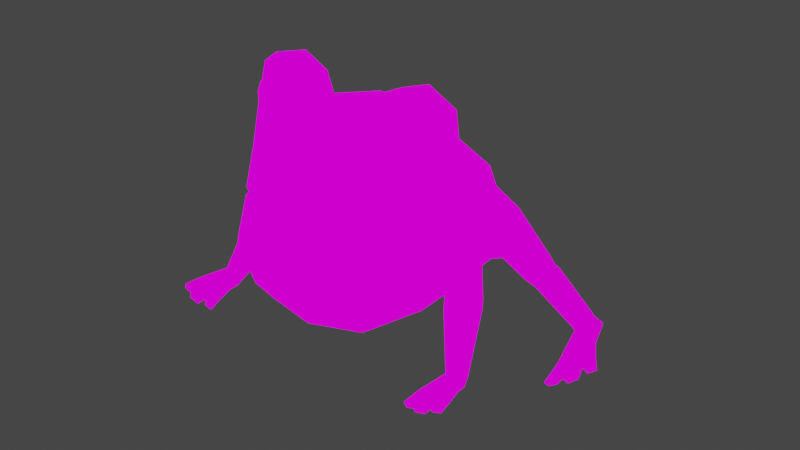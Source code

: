 # Source: FROG_rig.blend  (saved by Blender 2.91.10; exported with 4.5.12 LTS)
import bpy
from mathutils import Matrix  # noqa: F401  (used for matrix-valued properties, if any)

bpy.ops.wm.read_factory_settings(use_empty=True)
scene = bpy.context.scene
scene.name = 'Scene'

# ---- collections
col_collection = bpy.data.collections.new('Collection'); scene.collection.children.link(col_collection)

# ---- images (referenced by path relative to the original .blend; pixels are not part of the script)
import os
ASSET_DIR = os.environ.get("B2B_ASSET_DIR", "")  # directory of the original .blend (textures are referenced by path, not embedded)
HERE = os.path.dirname(os.path.abspath(__file__))  # packed textures are extracted next to this script under _unpacked/

def load_image(name, relpath, width, height, colorspace="sRGB"):
    """Load a texture the original file referenced (path relative to the .blend, or extracted next to this script)."""
    p = next((c for c in (os.path.join(HERE, relpath), os.path.join(ASSET_DIR, relpath)) if relpath and os.path.exists(c)), "")
    if p:
        img = bpy.data.images.load(p, check_existing=True)
        img.name = name
    else:  # same state as the original file: an image datablock whose file is absent (Cycles renders it pink)
        img = bpy.data.images.new(name, width, height)
        img.source = "FILE"
        img.filepath = "//" + (relpath or name)
    img.colorspace_settings.name = colorspace
    return img
img_colors_png_001 = load_image('colors.png.001', 'colors.png', 1024, 1024, 'sRGB')

# ---- materials (node trees are filled in below, after node groups)
mat_frog = bpy.data.materials.new('frog')
mat_frog.use_transparent_shadow = False

# ---- material node trees
mat_frog.use_nodes = True; mat_frog.node_tree.nodes.clear()
_N = mat_frog.node_tree.nodes; _L = mat_frog.node_tree.links
n0 = _N.new('ShaderNodeBsdfPrincipled'); n0.name = 'Principled BSDF'; n0.location = (10, 300)
n0.distribution = 'GGX'
n0.subsurface_method = 'BURLEY'
n0.inputs[3].default_value = 1.45
n0.inputs[27].default_value = (0.0, 0.0, 0.0, 1.0)
n0.inputs[28].default_value = 1.0
n1 = _N.new('ShaderNodeOutputMaterial'); n1.name = 'Material Output'; n1.location = (300, 300)
n2 = _N.new('ShaderNodeTexImage'); n2.name = 'Image Texture'; n2.location = (-320, 163)
n2.image = img_colors_png_001
_L.new(n2.outputs[0], n1.inputs[0])
n1.is_active_output = True

# ---- world
world_world = bpy.data.worlds.new('World'); scene.world = world_world
world_world.use_nodes = True; world_world.node_tree.nodes.clear()
_N = world_world.node_tree.nodes; _L = world_world.node_tree.links
n0 = _N.new('ShaderNodeOutputWorld'); n0.name = 'World Output'; n0.location = (300, 300)
n1 = _N.new('ShaderNodeBackground'); n1.name = 'Background'; n1.location = (10, 300)
n1.inputs[0].default_value = (0.05088, 0.05088, 0.05088, 1.0)
_L.new(n1.outputs[0], n0.inputs[0])
n0.is_active_output = True
world_world.color = (0.05088, 0.05088, 0.05088)
world_world.use_sun_shadow = False
world_world.sun_shadow_jitter_overblur = 0.0

# ---- meshes
me_cube_002 = bpy.data.meshes.new('Cube.002')
me_cube_002.from_pydata([(0.3611, 0.4402, 0.1773), (0.2691, 0.02207, 0.09603), (0.4622, 0.03429, 0.8961), (0.0, 0.6921, 0.4083), (0.0, 0.7672, 0.09463), (0.0, 0.7672, 0.2537), (0.0, 0.07362, 1.031), (0.0, 0.5913, 0.5574), (0.0, 0.3317, 0.8502), (0.0, 0.4259, 0.02617), (0.0, 0.004974, 0.01737), (0.183, 0.6782, 0.3651), (0.0, 0.8851, 0.1341), (0.3433, -0.2043, 1.203), (0.4849, -0.1389, 1.118), (0.4788, -0.1993, 0.9364), (0.3198, -0.2933, 0.8724), (0.183, -0.3283, 0.9981), (0.1991, -0.2607, 1.142), (0.4477, -0.1785, 1.102), (0.3433, -0.2112, 1.167), (0.4388, -0.2161, 0.9622), (0.3255, -0.2884, 0.9197), (0.2251, -0.3131, 0.9899), (0.232, -0.2626, 1.116), (0.4959, -0.198, 0.5535), (0.353, -0.4146, 0.643), (0.08997, -0.5508, 0.7943), (0.0, -0.3309, 1.012), (0.0, -0.6003, 0.7446), (0.07219, -0.5229, 0.8452), (0.3609, -0.4129, 0.6037), (0.1651, -0.5658, 0.6738), (0.0, -0.6026, 0.6997), (0.3522, -0.359, 0.8244), (0.5024, -0.1748, 0.7391), (0.0, -0.5143, 0.9161), (0.264, -0.3635, 0.122), (0.0, -0.4258, 0.09452), (0.2988, -0.4631, 0.2666), (0.4832, -0.2282, 0.3242), (0.0, -0.612, 0.3028), (0.151, -0.5792, 0.3095), (0.0, -0.5789, 0.6968), (0.3424, -0.3892, 0.6008), (0.1465, -0.5421, 0.6709), (0.0, -0.5765, 0.7417), (0.1465, -0.5397, 0.7194), (0.3344, -0.3909, 0.6401), (0.3433, -0.0266, 1.168), (0.4947, -0.04088, 1.1), (0.4824, -0.1042, 0.8988), (0.1787, -0.1313, 1.032), (0.1991, -0.045, 1.111), (0.2119, -0.02647, 0.9805), (0.0, -0.1328, 1.053), (0.253, 0.05209, 0.957), (0.2226, 0.3244, 0.8001), (0.1701, -0.4698, 0.8817), (0.1651, -0.5635, 0.7223), (0.05227, -0.5311, 0.8437), (0.07055, -0.5551, 0.7899), (0.0, -0.09962, 0.703), (0.0, -0.09616, 0.4259), (0.1144, -0.09898, 0.6759), (0.1203, -0.09716, 0.4444), (0.5337, 0.07077, 0.5669), (0.4765, -0.08013, 0.2574), (0.5016, 0.03051, 0.2899), (0.5808, 0.0388, 0.5244), (0.4893, -0.08594, 0.2638), (0.6826, -0.1942, -0.001703), (0.5292, 0.1133, 0.4078), (0.7191, -0.2152, 0.02164), (0.7123, -0.2573, 0.04411), (0.5847, -0.07286, 0.5084), (0.669, -0.2783, 0.04323), (0.5361, -0.1544, 0.3376), (0.6324, -0.2573, 0.01989), (0.6393, -0.2152, -0.002576), (0.7151, -0.2024, 0.04129), (0.67, -0.05969, 0.2594), (0.669, -0.1412, 0.281), (0.6006, -0.1849, 0.2539), (0.5333, -0.1469, 0.2052), (0.5342, -0.06536, 0.1836), (0.6886, -0.2324, -0.02141), (0.7289, -0.2536, -0.009182), (0.7289, -0.296, -0.009182), (0.6893, -0.3011, -0.02118), (0.6482, -0.296, -0.03364), (0.6482, -0.2536, -0.03364), (0.7424, -0.3925, 0.04313), (0.6482, -0.3925, 0.02432), (0.6031, -0.3925, 1.615e-05), (0.7558, -0.3925, -0.001024), (0.6644, -0.3925, -0.02874), (0.6228, -0.3925, -0.04134), (0.7109, -0.3925, -0.01465), (0.6959, -0.3925, 0.03731), (0.6613, -0.4961, -0.02968), (0.7139, -0.4961, -0.01373), (0.6497, -0.4952, 0.008172), (0.7037, -0.4952, 0.02288), (0.7212, -0.4717, 0.02385), (0.7303, -0.4726, -0.00877), (0.7752, -0.4726, 0.00486), (0.7677, -0.4717, 0.02967), (0.5974, -0.4726, -0.04905), (0.6389, -0.4726, -0.03645), (0.5836, -0.4717, -0.02704), (0.6286, -0.4717, -0.002738), (0.5386, -0.1105, 0.5269), (0.4747, 0.1187, 0.8458), (0.4855, -0.1716, 0.3207), (0.4279, -0.1648, 0.2037), (0.1305, 0.7702, 0.1962), (0.281, 0.5721, 0.4848), (0.1026, 0.7674, 0.1255), (0.1582, 0.4259, 0.04875), (0.475, 0.06941, 0.2742), (0.429, 0.2999, 0.7239), (0.5107, 0.1769, 0.4035), (0.7904, 0.6416, -0.07637), (0.308, 0.6576, 0.3047), (0.5884, 0.6333, 0.1498), (0.3665, 0.5732, 0.4364), (0.6136, 0.5644, 0.1418), (0.4249, 0.4106, 0.42), (0.5792, 0.5176, 0.09635), (0.4278, 0.3586, 0.2896), (0.5195, 0.5396, 0.05891), (0.4942, 0.6085, 0.06691), (0.3002, 0.5916, 0.1806), (0.7364, 0.7312, -0.1243), (0.7771, 0.717, -0.1025), (0.7357, 0.6158, -0.1518), (0.7136, 0.7012, -0.1544), (0.8085, 0.6525, -0.1004), (0.7736, 0.6169, -0.124), (0.7751, 0.7502, -0.165), (0.8181, 0.7375, -0.1397), (0.8571, 0.6091, -0.1705), (0.8247, 0.5924, -0.1993), (0.7871, 0.5879, -0.2276), (0.7481, 0.7201, -0.1969), (0.8961, 0.479, -0.1275), (0.8048, 0.4494, -0.1852), (0.7627, 0.4382, -0.2294), (0.9227, 0.4985, -0.1655), (0.8378, 0.4732, -0.2313), (0.7951, 0.4593, -0.2624), (0.8781, 0.4854, -0.1984), (0.8467, 0.4625, -0.1529), (0.8744, 0.3446, -0.2497), (0.92, 0.3585, -0.2124), (0.8507, 0.3288, -0.2169), (0.8981, 0.3436, -0.1803), (0.9225, 0.3851, -0.1643), (0.9404, 0.3979, -0.1942), (0.981, 0.4107, -0.1647), (0.9667, 0.401, -0.1423), (0.784, 0.3304, -0.2968), (0.8244, 0.3414, -0.2736), (0.7663, 0.3191, -0.2776), (0.8083, 0.3274, -0.2413), (0.5107, 0.6535, 0.1334), (0.5757, 0.6295, 0.1742), (0.6032, 0.5544, 0.1655), (0.5657, 0.5033, 0.1159), (0.5007, 0.528, 0.07532), (0.4731, 0.6024, 0.08386), (0.6358, 0.5783, 0.1183), (0.5473, 0.6665, 0.09826), (0.513, 0.6216, 0.05315), (0.5408, 0.5535, 0.04082), (0.6082, 0.6453, 0.131), (0.6011, 0.5333, 0.07341), (0.7191, 0.7194, -0.09428), (0.7208, 0.6073, -0.131), (0.6952, 0.6885, -0.1243), (0.7601, 0.7047, -0.07127), (0.7602, 0.608, -0.1046), (0.4044, 0.4686, 0.1849), (0.3679, 0.6424, 0.3037), (0.4114, 0.5769, 0.4077), (0.453, 0.4519, 0.3943), (0.4459, 0.3916, 0.281), (0.3608, 0.5822, 0.1904), (0.5888, 0.007704, 0.2465), (0.6558, -0.1294, 0.313), (0.5863, -0.1763, 0.2785), (0.6582, -0.04085, 0.2932), (0.5196, -0.1306, 0.2244), (0.5252, -0.03551, 0.2131), (0.6771, -0.08215, 0.2251), (0.6753, -0.158, 0.2468), (0.6105, -0.1984, 0.2234), (0.5476, -0.1629, 0.1784), (0.5494, -0.08701, 0.1567), (0.6141, -0.04665, 0.18), (0.7087, -0.2477, 0.06368), (0.6633, -0.2706, 0.06064), (0.6242, -0.2482, 0.0352), (0.6306, -0.2028, 0.01281), (0.676, -0.1799, 0.01585), (0.3298, -0.3028, 0.9785), (0.3394, -0.2612, 1.112), (0.0, -0.6884, 0.5478), (0.3401, -0.4912, 0.4459), (0.1594, -0.6563, 0.5305), (0.4997, -0.06981, 0.6614)], [], [(9, 119, 1, 10), (211, 35, 25, 112), (4, 118, 119, 9), (117, 7, 57, 121), (121, 57, 56, 113), (116, 5, 3, 11), (11, 124, 116), (11, 3, 7, 117), (1, 67, 115), (116, 118, 12), (5, 116, 12), (118, 4, 12), (19, 207, 206, 21), (20, 19, 14, 13), (19, 21, 15, 14), (21, 22, 16, 15), (22, 23, 17, 16), (23, 24, 18, 17), (24, 20, 13, 18), (34, 58, 59, 26), (35, 34, 26, 25), (58, 17, 28, 36), (26, 59, 47, 48), (59, 29, 46, 47), (32, 31, 44, 45), (27, 30, 60, 61), (15, 16, 34, 35), (16, 17, 58, 34), (40, 39, 115), (39, 42, 37), (31, 32, 210, 209), (32, 33, 208, 210), (25, 31, 209, 40), (45, 63, 43), (65, 25, 64), (25, 26, 48), (31, 25, 44), (33, 32, 45, 43), (17, 18, 53, 52), (13, 14, 50, 49), (18, 13, 49, 53), (14, 15, 51, 50), (52, 53, 54), (49, 50, 2, 56), (53, 49, 56, 54), (50, 51, 2), (17, 52, 55, 28), (52, 54, 6, 55), (57, 7, 8), (56, 57, 8, 6), (6, 54, 56), (15, 35, 51), (51, 35, 2), (35, 211, 2), (113, 66, 121), (120, 1, 119), (37, 10, 1, 115), (30, 27, 59, 58), (61, 60, 36, 29), (27, 61, 29, 59), (60, 30, 58, 36), (62, 47, 46), (64, 62, 63, 65), (64, 25, 48), (48, 47, 62, 64), (45, 44, 65, 63), (65, 44, 25), (115, 114, 40), (121, 66, 122), (40, 114, 112, 25), (67, 1, 120), (67, 120, 68, 70), (122, 66, 69, 72), (120, 122, 72, 68), (189, 72, 69, 192), (192, 69, 75, 190), (190, 75, 77, 191), (191, 77, 70, 193), (193, 70, 68, 194), (194, 68, 72, 189), (79, 71, 86, 91), (199, 85, 200), (198, 84, 85, 199), (197, 83, 84, 198), (196, 82, 83, 197), (195, 81, 82, 196), (195, 200, 81), (86, 89, 90, 91), (76, 78, 94, 93), (73, 74, 88, 87), (78, 79, 91, 90), (71, 73, 87, 86), (78, 90, 97, 94), (99, 93, 102, 103), (99, 98, 105, 104), (89, 98, 96), (90, 89, 96, 97), (88, 74, 92, 95), (74, 76, 99, 92), (96, 98, 101, 100), (93, 96, 100, 102), (99, 76, 93), (98, 89, 88, 95), (89, 86, 87, 88), (98, 99, 103, 101), (101, 103, 102, 100), (92, 99, 104, 107), (94, 97, 108, 110), (95, 92, 107, 106), (93, 94, 110, 111), (98, 95, 106, 105), (97, 96, 109, 108), (110, 108, 109, 111), (107, 104, 105, 106), (96, 93, 111, 109), (77, 75, 112, 114), (66, 112, 75, 69), (67, 70, 77, 114), (113, 56, 2), (10, 37, 38), (114, 115, 67), (37, 42, 41, 38), (126, 124, 11, 117), (133, 0, 118, 116), (0, 119, 118), (0, 130, 120, 119), (128, 126, 117, 121), (124, 133, 116), (130, 128, 121, 122), (130, 122, 120), (184, 124, 126, 185), (185, 126, 128, 186), (186, 128, 130, 187), (187, 130, 0, 183), (183, 0, 133, 188), (188, 133, 124, 184), (180, 178, 134, 137), (182, 179, 136, 139), (181, 123, 138, 135), (179, 180, 137, 136), (178, 181, 135, 134), (123, 182, 139, 138), (137, 134, 140, 145), (140, 143, 144, 145), (139, 136, 148, 147), (135, 138, 142, 141), (136, 137, 145, 144), (134, 135, 141, 140), (136, 144, 151, 148), (153, 147, 156, 157), (153, 152, 159, 158), (143, 152, 150), (144, 143, 150, 151), (142, 138, 146, 149), (138, 139, 153, 146), (150, 152, 155, 154), (147, 150, 154, 156), (153, 139, 147), (152, 143, 142, 149), (143, 140, 141, 142), (152, 153, 157, 155), (155, 157, 156, 154), (146, 153, 158, 161), (148, 151, 162, 164), (149, 146, 161, 160), (147, 148, 164, 165), (152, 149, 160, 159), (151, 150, 163, 162), (164, 162, 163, 165), (161, 158, 159, 160), (150, 147, 165, 163), (132, 171, 166), (131, 170, 171, 132), (129, 169, 170, 131), (127, 168, 169, 129), (125, 167, 168, 127), (166, 167, 125), (127, 129, 177, 172), (125, 176, 173), (131, 132, 174, 175), (125, 127, 172, 176), (129, 131, 175, 177), (174, 132, 173), (175, 174, 180, 179), (172, 177, 182, 123), (166, 173, 132), (173, 176, 181, 178), (125, 173, 166), (176, 172, 123, 181), (177, 175, 179, 182), (174, 173, 178, 180), (171, 188, 184, 166), (170, 183, 188, 171), (169, 187, 183, 170), (168, 186, 187, 169), (167, 185, 186, 168), (166, 184, 185, 167), (85, 194, 189), (84, 193, 194, 85), (83, 191, 193, 84), (82, 190, 191, 83), (81, 192, 190, 82), (189, 192, 81), (205, 200, 195, 80), (80, 195, 196, 201), (201, 196, 197, 202), (202, 197, 198, 203), (203, 198, 199, 204), (204, 199, 200, 205), (76, 202, 203, 78), (200, 189, 81), (78, 203, 204, 79), (79, 204, 205, 71), (200, 85, 189), (74, 201, 202, 76), (73, 80, 201, 74), (71, 205, 80, 73), (22, 206, 23), (21, 206, 22), (23, 206, 207, 24), (207, 19, 20), (24, 207, 20), (115, 39, 37), (40, 209, 39), (209, 210, 42, 39), (210, 208, 41, 42), (113, 2, 211, 66), (66, 211, 112)])
_uv = me_cube_002.uv_layers.new(name='UVMap')
_uv.uv.foreach_set('vector', [0.04263, 0.5419, 0.04263, 0.5419, 0.04263, 0.5419, 0.04263, 0.5419, 0.6307, 0.969, 0.6307, 0.969, 0.6307, 0.969, 0.6307, 0.969, 0.04263, 0.5419, 0.04263, 0.5419, 0.04263, 0.5419, 0.04263, 0.5419, 0.626, 0.9681, 0.626, 0.9681, 0.626, 0.9681, 0.626, 0.9681, 0.626, 0.9681, 0.626, 0.9681, 0.626, 0.9681, 0.626, 0.9681, 0.626, 0.9681, 0.626, 0.9681, 0.626, 0.9681, 0.626, 0.9681, 0.626, 0.9681, 0.626, 0.9681, 0.626, 0.9681, 0.626, 0.9681, 0.626, 0.9681, 0.626, 0.9681, 0.626, 0.9681, 0.04263, 0.5419, 0.04263, 0.5419, 0.04263, 0.5419, 0.626, 0.9681, 0.626, 0.9681, 0.626, 0.9681, 0.626, 0.9681, 0.626, 0.9681, 0.626, 0.9681, 0.626, 0.9681, 0.626, 0.9681, 0.626, 0.9681, 0.1365, 0.4555, 0.1365, 0.4555, 0.1365, 0.4555, 0.1365, 0.4555, 0.6422, 0.8942, 0.6422, 0.8942, 0.6422, 0.8942, 0.6422, 0.8942, 0.6422, 0.8942, 0.6422, 0.8942, 0.6422, 0.8942, 0.6422, 0.8942, 0.6422, 0.8942, 0.6422, 0.8942, 0.6422, 0.8942, 0.6422, 0.8942, 0.6422, 0.8942, 0.6422, 0.8942, 0.6422, 0.8942, 0.6422, 0.8942, 0.6422, 0.8942, 0.6422, 0.8942, 0.6422, 0.8942, 0.6422, 0.8942, 0.6422, 0.8942, 0.6422, 0.8942, 0.6422, 0.8942, 0.6422, 0.8942, 0.6633, 0.9242, 0.6633, 0.9242, 0.6633, 0.9242, 0.6633, 0.9242, 0.6633, 0.9242, 0.6633, 0.9242, 0.6633, 0.9242, 0.6633, 0.9242, 0.6633, 0.9242, 0.6633, 0.9242, 0.6633, 0.9242, 0.6633, 0.9242, 0.7735, 0.9684, 0.7735, 0.9684, 0.7735, 0.9684, 0.7735, 0.9684, 0.7735, 0.9684, 0.7735, 0.9684, 0.7735, 0.9684, 0.7735, 0.9684, 0.7735, 0.9684, 0.7735, 0.9684, 0.7735, 0.9684, 0.7735, 0.9684, 0.9443, 0.9248, 0.9443, 0.9248, 0.9443, 0.9248, 0.9443, 0.9248, 0.6633, 0.9242, 0.6633, 0.9242, 0.6633, 0.9242, 0.6633, 0.9242, 0.6633, 0.9242, 0.6633, 0.9242, 0.6633, 0.9242, 0.6633, 0.9242, 0.6234, 0.9504, 0.6234, 0.9504, 0.6234, 0.9504, 0.04263, 0.5419, 0.04263, 0.5419, 0.04263, 0.5419, 0.6302, 0.9259, 0.6302, 0.9259, 0.6302, 0.9259, 0.6302, 0.9259, 0.6302, 0.9259, 0.6302, 0.9259, 0.6302, 0.9259, 0.6302, 0.9259, 0.6302, 0.9259, 0.6302, 0.9259, 0.6302, 0.9259, 0.6302, 0.9259, 0.3485, 0.6139, 0.3485, 0.6139, 0.3485, 0.6139, 0.3485, 0.6139, 0.3485, 0.6139, 0.3485, 0.6139, 0.7735, 0.9684, 0.7735, 0.9684, 0.7735, 0.9684, 0.7735, 0.9684, 0.7735, 0.9684, 0.7735, 0.9684, 0.7735, 0.9684, 0.7735, 0.9684, 0.7735, 0.9684, 0.7735, 0.9684, 0.6633, 0.9242, 0.6633, 0.9242, 0.6633, 0.9242, 0.6633, 0.9242, 0.6633, 0.9242, 0.6633, 0.9242, 0.6633, 0.9242, 0.6633, 0.9242, 0.6633, 0.9242, 0.6633, 0.9242, 0.6633, 0.9242, 0.6633, 0.9242, 0.6633, 0.9242, 0.6633, 0.9242, 0.6633, 0.9242, 0.6633, 0.9242, 0.6633, 0.9242, 0.6633, 0.9242, 0.6633, 0.9242, 0.7411, 0.924, 0.7411, 0.924, 0.7411, 0.924, 0.7411, 0.924, 0.7411, 0.924, 0.7411, 0.924, 0.7411, 0.924, 0.7411, 0.924, 0.6633, 0.9242, 0.6633, 0.9242, 0.6633, 0.9242, 0.6633, 0.9242, 0.6633, 0.9242, 0.6633, 0.9242, 0.6633, 0.9242, 0.6633, 0.9242, 0.6633, 0.9242, 0.6633, 0.9242, 0.6633, 0.9242, 0.626, 0.9681, 0.626, 0.9681, 0.626, 0.9681, 0.626, 0.9681, 0.626, 0.9681, 0.626, 0.9681, 0.626, 0.9681, 0.6633, 0.9242, 0.6633, 0.9242, 0.6633, 0.9242, 0.6633, 0.9242, 0.6633, 0.9242, 0.6633, 0.9242, 0.6633, 0.9242, 0.6633, 0.9242, 0.6633, 0.9242, 0.6633, 0.9242, 0.6633, 0.9242, 0.6633, 0.9242, 0.626, 0.9681, 0.626, 0.9681, 0.626, 0.9681, 0.04263, 0.5419, 0.04263, 0.5419, 0.04263, 0.5419, 0.04263, 0.5419, 0.04263, 0.5419, 0.04263, 0.5419, 0.04263, 0.5419, 0.6633, 0.9242, 0.6633, 0.9242, 0.6633, 0.9242, 0.6633, 0.9242, 0.6633, 0.9242, 0.6633, 0.9242, 0.6633, 0.9242, 0.6633, 0.9242, 0.6633, 0.9242, 0.6633, 0.9242, 0.6633, 0.9242, 0.6633, 0.9242, 0.6633, 0.9242, 0.6633, 0.9242, 0.6633, 0.9242, 0.6633, 0.9242, 0.3485, 0.6139, 0.3485, 0.6139, 0.3485, 0.6139, 0.3485, 0.6139, 0.3485, 0.6139, 0.3485, 0.6139, 0.3485, 0.6139, 0.3485, 0.6139, 0.3485, 0.6139, 0.3485, 0.6139, 0.3485, 0.6139, 0.3485, 0.6139, 0.3485, 0.6139, 0.3485, 0.6139, 0.3485, 0.6139, 0.3485, 0.6139, 0.3485, 0.6139, 0.3485, 0.6139, 0.3485, 0.6139, 0.3485, 0.6139, 0.3485, 0.6139, 0.6234, 0.9504, 0.6234, 0.9504, 0.6234, 0.9504, 0.626, 0.9681, 0.626, 0.9681, 0.626, 0.9681, 0.626, 0.9681, 0.626, 0.9681, 0.626, 0.9681, 0.626, 0.9681, 0.04263, 0.5419, 0.04263, 0.5419, 0.04263, 0.5419, 0.6567, 0.9516, 0.6567, 0.9516, 0.6567, 0.9516, 0.6567, 0.9516, 0.6567, 0.9516, 0.6567, 0.9516, 0.6567, 0.9516, 0.6567, 0.9516, 0.6567, 0.9516, 0.6567, 0.9516, 0.6567, 0.9516, 0.6567, 0.9516, 0.6567, 0.9516, 0.6567, 0.9516, 0.6567, 0.9516, 0.6567, 0.9516, 0.6567, 0.9516, 0.6567, 0.9516, 0.6567, 0.9516, 0.6567, 0.9516, 0.6567, 0.9516, 0.6567, 0.9516, 0.6567, 0.9516, 0.6567, 0.9516, 0.6567, 0.9516, 0.6567, 0.9516, 0.6567, 0.9516, 0.6567, 0.9516, 0.6567, 0.9516, 0.6567, 0.9516, 0.6567, 0.9516, 0.6567, 0.9516, 0.6567, 0.9516, 0.6567, 0.9516, 0.6567, 0.9516, 0.6567, 0.9516, 0.6567, 0.9516, 0.6567, 0.9516, 0.6567, 0.9516, 0.6567, 0.9516, 0.6567, 0.9516, 0.6567, 0.9516, 0.6567, 0.9516, 0.6567, 0.9516, 0.6567, 0.9516, 0.6567, 0.9516, 0.6567, 0.9516, 0.6567, 0.9516, 0.6567, 0.9516, 0.6567, 0.9516, 0.6567, 0.9516, 0.6567, 0.9516, 0.6567, 0.9516, 0.6567, 0.9516, 0.6567, 0.9516, 0.6567, 0.9516, 0.6567, 0.9516, 0.6567, 0.9516, 0.6567, 0.9516, 0.6567, 0.9516, 0.6567, 0.9516, 0.6567, 0.9516, 0.7638, 0.9299, 0.7638, 0.9299, 0.7638, 0.9299, 0.7638, 0.9299, 0.6567, 0.9516, 0.6567, 0.9516, 0.6567, 0.9516, 0.6567, 0.9516, 0.6567, 0.9516, 0.6567, 0.9516, 0.6567, 0.9516, 0.6567, 0.9516, 0.6567, 0.9516, 0.6567, 0.9516, 0.6567, 0.9516, 0.6567, 0.9516, 0.6567, 0.9516, 0.6567, 0.9516, 0.6567, 0.9516, 0.6567, 0.9516, 0.6567, 0.9516, 0.6567, 0.9516, 0.6567, 0.9516, 0.6567, 0.9516, 0.6567, 0.9516, 0.6567, 0.9516, 0.6567, 0.9516, 0.6567, 0.9516, 0.7735, 0.9684, 0.7735, 0.9684, 0.7735, 0.9684, 0.7735, 0.9684, 0.7638, 0.9299, 0.7638, 0.9299, 0.7638, 0.9299, 0.7638, 0.9299, 0.7638, 0.9299, 0.7638, 0.9299, 0.7638, 0.9299, 0.6567, 0.9516, 0.6567, 0.9516, 0.6567, 0.9516, 0.6567, 0.9516, 0.6567, 0.9516, 0.6567, 0.9516, 0.6567, 0.9516, 0.6567, 0.9516, 0.7638, 0.9299, 0.7638, 0.9299, 0.7638, 0.9299, 0.7638, 0.9299, 0.7735, 0.9684, 0.7735, 0.9684, 0.7735, 0.9684, 0.7735, 0.9684, 0.6567, 0.9516, 0.6567, 0.9516, 0.6567, 0.9516, 0.7638, 0.9299, 0.7638, 0.9299, 0.7638, 0.9299, 0.7638, 0.9299, 0.7638, 0.9299, 0.7638, 0.9299, 0.7638, 0.9299, 0.7638, 0.9299, 0.7735, 0.9684, 0.7735, 0.9684, 0.7735, 0.9684, 0.7735, 0.9684, 0.6567, 0.9516, 0.6567, 0.9516, 0.6567, 0.9516, 0.6567, 0.9516, 0.6567, 0.9516, 0.6567, 0.9516, 0.6567, 0.9516, 0.6567, 0.9516, 0.6567, 0.9516, 0.6567, 0.9516, 0.6567, 0.9516, 0.6567, 0.9516, 0.6567, 0.9516, 0.6567, 0.9516, 0.6567, 0.9516, 0.6567, 0.9516, 0.6567, 0.9516, 0.6567, 0.9516, 0.6567, 0.9516, 0.6567, 0.9516, 0.7638, 0.9299, 0.7638, 0.9299, 0.7638, 0.9299, 0.7638, 0.9299, 0.7638, 0.9299, 0.7638, 0.9299, 0.7638, 0.9299, 0.7638, 0.9299, 0.6567, 0.9516, 0.6567, 0.9516, 0.6567, 0.9516, 0.6567, 0.9516, 0.6567, 0.9516, 0.6567, 0.9516, 0.6567, 0.9516, 0.6567, 0.9516, 0.7735, 0.9684, 0.7735, 0.9684, 0.7735, 0.9684, 0.7735, 0.9684, 0.6567, 0.9516, 0.6567, 0.9516, 0.6567, 0.9516, 0.6567, 0.9516, 0.6567, 0.9516, 0.6567, 0.9516, 0.6567, 0.9516, 0.6567, 0.9516, 0.6567, 0.9516, 0.6567, 0.9516, 0.6567, 0.9516, 0.6567, 0.9516, 0.626, 0.9681, 0.626, 0.9681, 0.626, 0.9681, 0.04263, 0.5419, 0.04263, 0.5419, 0.04263, 0.5419, 0.6234, 0.9504, 0.6234, 0.9504, 0.6234, 0.9504, 0.04263, 0.5419, 0.04263, 0.5419, 0.04263, 0.5419, 0.04263, 0.5419, 0.626, 0.9681, 0.626, 0.9681, 0.626, 0.9681, 0.626, 0.9681, 0.04263, 0.5419, 0.04263, 0.5419, 0.04263, 0.5419, 0.04263, 0.5419, 0.04263, 0.5419, 0.04263, 0.5419, 0.04263, 0.5419, 0.04263, 0.5419, 0.04263, 0.5419, 0.04263, 0.5419, 0.04263, 0.5419, 0.626, 0.9681, 0.626, 0.9681, 0.626, 0.9681, 0.626, 0.9681, 0.626, 0.9681, 0.626, 0.9681, 0.626, 0.9681, 0.626, 0.9681, 0.626, 0.9681, 0.626, 0.9681, 0.626, 0.9681, 0.626, 0.9681, 0.626, 0.9681, 0.626, 0.9681, 0.626, 0.9681, 0.626, 0.9681, 0.626, 0.9681, 0.626, 0.9681, 0.626, 0.9681, 0.626, 0.9681, 0.626, 0.9681, 0.626, 0.9681, 0.626, 0.9681, 0.626, 0.9681, 0.626, 0.9681, 0.626, 0.9681, 0.626, 0.9681, 0.626, 0.9681, 0.626, 0.9681, 0.626, 0.9681, 0.626, 0.9681, 0.626, 0.9681, 0.626, 0.9681, 0.626, 0.9681, 0.626, 0.9681, 0.626, 0.9681, 0.626, 0.9681, 0.626, 0.9681, 0.626, 0.9681, 0.626, 0.9681, 0.626, 0.9681, 0.626, 0.9681, 0.626, 0.9681, 0.626, 0.9681, 0.626, 0.9681, 0.626, 0.9681, 0.626, 0.9681, 0.626, 0.9681, 0.626, 0.9681, 0.626, 0.9681, 0.626, 0.9681, 0.626, 0.9681, 0.626, 0.9681, 0.626, 0.9681, 0.626, 0.9681, 0.626, 0.9681, 0.626, 0.9681, 0.626, 0.9681, 0.626, 0.9681, 0.626, 0.9681, 0.626, 0.9681, 0.626, 0.9681, 0.626, 0.9681, 0.626, 0.9681, 0.626, 0.9681, 0.626, 0.9681, 0.7395, 0.9778, 0.7395, 0.9778, 0.7395, 0.9778, 0.7395, 0.9778, 0.626, 0.9681, 0.626, 0.9681, 0.626, 0.9681, 0.626, 0.9681, 0.626, 0.9681, 0.626, 0.9681, 0.626, 0.9681, 0.626, 0.9681, 0.626, 0.9681, 0.626, 0.9681, 0.626, 0.9681, 0.626, 0.9681, 0.626, 0.9681, 0.626, 0.9681, 0.626, 0.9681, 0.626, 0.9681, 0.626, 0.9681, 0.626, 0.9681, 0.626, 0.9681, 0.626, 0.9681, 0.626, 0.9681, 0.626, 0.9681, 0.626, 0.9681, 0.626, 0.9681, 0.7735, 0.9684, 0.7735, 0.9684, 0.7735, 0.9684, 0.7735, 0.9684, 0.7395, 0.9778, 0.7395, 0.9778, 0.7395, 0.9778, 0.7395, 0.9778, 0.7395, 0.9778, 0.7395, 0.9778, 0.7395, 0.9778, 0.626, 0.9681, 0.626, 0.9681, 0.626, 0.9681, 0.626, 0.9681, 0.626, 0.9681, 0.626, 0.9681, 0.626, 0.9681, 0.626, 0.9681, 0.7395, 0.9778, 0.7395, 0.9778, 0.7395, 0.9778, 0.7395, 0.9778, 0.7735, 0.9684, 0.7735, 0.9684, 0.7735, 0.9684, 0.7735, 0.9684, 0.626, 0.9681, 0.626, 0.9681, 0.626, 0.9681, 0.7395, 0.9778, 0.7395, 0.9778, 0.7395, 0.9778, 0.7395, 0.9778, 0.7395, 0.9778, 0.7395, 0.9778, 0.7395, 0.9778, 0.7395, 0.9778, 0.7735, 0.9684, 0.7735, 0.9684, 0.7735, 0.9684, 0.7735, 0.9684, 0.626, 0.9681, 0.626, 0.9681, 0.626, 0.9681, 0.626, 0.9681, 0.626, 0.9681, 0.626, 0.9681, 0.626, 0.9681, 0.626, 0.9681, 0.626, 0.9681, 0.626, 0.9681, 0.626, 0.9681, 0.626, 0.9681, 0.626, 0.9681, 0.626, 0.9681, 0.626, 0.9681, 0.626, 0.9681, 0.626, 0.9681, 0.626, 0.9681, 0.626, 0.9681, 0.626, 0.9681, 0.7395, 0.9778, 0.7395, 0.9778, 0.7395, 0.9778, 0.7395, 0.9778, 0.7395, 0.9778, 0.7395, 0.9778, 0.7395, 0.9778, 0.7395, 0.9778, 0.626, 0.9681, 0.626, 0.9681, 0.626, 0.9681, 0.626, 0.9681, 0.626, 0.9681, 0.626, 0.9681, 0.626, 0.9681, 0.626, 0.9681, 0.7735, 0.9684, 0.7735, 0.9684, 0.7735, 0.9684, 0.7735, 0.9684, 0.626, 0.9681, 0.626, 0.9681, 0.626, 0.9681, 0.626, 0.9681, 0.626, 0.9681, 0.626, 0.9681, 0.626, 0.9681, 0.626, 0.9681, 0.626, 0.9681, 0.626, 0.9681, 0.626, 0.9681, 0.626, 0.9681, 0.626, 0.9681, 0.626, 0.9681, 0.626, 0.9681, 0.626, 0.9681, 0.626, 0.9681, 0.626, 0.9681, 0.626, 0.9681, 0.626, 0.9681, 0.626, 0.9681, 0.626, 0.9681, 0.626, 0.9681, 0.626, 0.9681, 0.626, 0.9681, 0.626, 0.9681, 0.626, 0.9681, 0.626, 0.9681, 0.626, 0.9681, 0.626, 0.9681, 0.626, 0.9681, 0.626, 0.9681, 0.626, 0.9681, 0.626, 0.9681, 0.626, 0.9681, 0.626, 0.9681, 0.626, 0.9681, 0.626, 0.9681, 0.626, 0.9681, 0.626, 0.9681, 0.626, 0.9681, 0.626, 0.9681, 0.626, 0.9681, 0.626, 0.9681, 0.626, 0.9681, 0.626, 0.9681, 0.626, 0.9681, 0.626, 0.9681, 0.626, 0.9681, 0.626, 0.9681, 0.626, 0.9681, 0.626, 0.9681, 0.626, 0.9681, 0.626, 0.9681, 0.626, 0.9681, 0.626, 0.9681, 0.626, 0.9681, 0.626, 0.9681, 0.626, 0.9681, 0.626, 0.9681, 0.626, 0.9681, 0.626, 0.9681, 0.626, 0.9681, 0.626, 0.9681, 0.626, 0.9681, 0.626, 0.9681, 0.626, 0.9681, 0.626, 0.9681, 0.626, 0.9681, 0.626, 0.9681, 0.626, 0.9681, 0.626, 0.9681, 0.626, 0.9681, 0.626, 0.9681, 0.626, 0.9681, 0.626, 0.9681, 0.626, 0.9681, 0.626, 0.9681, 0.626, 0.9681, 0.626, 0.9681, 0.626, 0.9681, 0.626, 0.9681, 0.626, 0.9681, 0.626, 0.9681, 0.626, 0.9681, 0.626, 0.9681, 0.626, 0.9681, 0.626, 0.9681, 0.626, 0.9681, 0.626, 0.9681, 0.626, 0.9681, 0.626, 0.9681, 0.626, 0.9681, 0.626, 0.9681, 0.626, 0.9681, 0.626, 0.9681, 0.626, 0.9681, 0.626, 0.9681, 0.6567, 0.9516, 0.6567, 0.9516, 0.6567, 0.9516, 0.6567, 0.9516, 0.6567, 0.9516, 0.6567, 0.9516, 0.6567, 0.9516, 0.6567, 0.9516, 0.6567, 0.9516, 0.6567, 0.9516, 0.6567, 0.9516, 0.6567, 0.9516, 0.6567, 0.9516, 0.6567, 0.9516, 0.6567, 0.9516, 0.6567, 0.9516, 0.6567, 0.9516, 0.6567, 0.9516, 0.6567, 0.9516, 0.6567, 0.9516, 0.6567, 0.9516, 0.6567, 0.9516, 0.6567, 0.9516, 0.6567, 0.9516, 0.6567, 0.9516, 0.6567, 0.9516, 0.6567, 0.9516, 0.6567, 0.9516, 0.6567, 0.9516, 0.6567, 0.9516, 0.6567, 0.9516, 0.6567, 0.9516, 0.6567, 0.9516, 0.6567, 0.9516, 0.6567, 0.9516, 0.6567, 0.9516, 0.6567, 0.9516, 0.6567, 0.9516, 0.6567, 0.9516, 0.6567, 0.9516, 0.6567, 0.9516, 0.6567, 0.9516, 0.6567, 0.9516, 0.6567, 0.9516, 0.6567, 0.9516, 0.6567, 0.9516, 0.6567, 0.9516, 0.6567, 0.9516, 0.6567, 0.9516, 0.6567, 0.9516, 0.6567, 0.9516, 0.6567, 0.9516, 0.6567, 0.9516, 0.6567, 0.9516, 0.6567, 0.9516, 0.6567, 0.9516, 0.6567, 0.9516, 0.6567, 0.9516, 0.6567, 0.9516, 0.6567, 0.9516, 0.6567, 0.9516, 0.6567, 0.9516, 0.6567, 0.9516, 0.6567, 0.9516, 0.6567, 0.9516, 0.6567, 0.9516, 0.6567, 0.9516, 0.6567, 0.9516, 0.6567, 0.9516, 0.6567, 0.9516, 0.6567, 0.9516, 0.6567, 0.9516, 0.6567, 0.9516, 0.6567, 0.9516, 0.6567, 0.9516, 0.6567, 0.9516, 0.1365, 0.4555, 0.1365, 0.4555, 0.1365, 0.4555, 0.1365, 0.4555, 0.1365, 0.4555, 0.1365, 0.4555, 0.1365, 0.4555, 0.1365, 0.4555, 0.1365, 0.4555, 0.1365, 0.4555, 0.1365, 0.4555, 0.1365, 0.4555, 0.1365, 0.4555, 0.1365, 0.4555, 0.1365, 0.4555, 0.1365, 0.4555, 0.04263, 0.5419, 0.04263, 0.5419, 0.04263, 0.5419, 0.6302, 0.9259, 0.6302, 0.9259, 0.6302, 0.9259, 0.6302, 0.9259, 0.6302, 0.9259, 0.6302, 0.9259, 0.6302, 0.9259, 0.6302, 0.9259, 0.6302, 0.9259, 0.6302, 0.9259, 0.6302, 0.9259, 0.626, 0.9681, 0.626, 0.9681, 0.626, 0.9681, 0.626, 0.9681, 0.626, 0.9681, 0.626, 0.9681, 0.626, 0.9681])
me_cube_002.materials.append(mat_frog)
me_cube_002.use_remesh_fix_poles = True
me_cube_002.use_remesh_preserve_attributes = False
me_cube_002.use_mirror_x = True
me_cube_002.use_mirror_vertex_groups = False
me_cube_002.update()
me_cylinder = bpy.data.meshes.new('Cylinder')
me_cylinder.from_pydata([(0.3234, -0.2325, 1.097), (0.3402, -0.2769, 1.107), (0.3661, -0.2227, 1.07), (0.3829, -0.2671, 1.081), (0.3805, -0.2289, 1.021), (0.3974, -0.2732, 1.032), (0.3582, -0.2474, 0.9788), (0.375, -0.2918, 0.9894), (0.3122, -0.2675, 0.9678), (0.3291, -0.3119, 0.9783), (0.2695, -0.2773, 0.9946), (0.2864, -0.3217, 1.005), (0.2551, -0.2711, 1.043), (0.272, -0.3155, 1.054), (0.2774, -0.2526, 1.086), (0.2943, -0.2969, 1.096)], [], [(0, 1, 3, 2), (2, 3, 5, 4), (4, 5, 7, 6), (6, 7, 9, 8), (8, 9, 11, 10), (10, 11, 13, 12), (3, 1, 15, 13, 11, 9, 7, 5), (12, 13, 15, 14), (14, 15, 1, 0), (0, 2, 4, 6, 8, 10, 12, 14)])
_uv = me_cylinder.uv_layers.new(name='UVMap')
_uv.uv.foreach_set('vector', [0.4682, 0.38, 0.4682, 0.38, 0.4682, 0.38, 0.4682, 0.38, 0.4682, 0.38, 0.4682, 0.38, 0.4682, 0.38, 0.4682, 0.38, 0.4682, 0.38, 0.4682, 0.38, 0.4682, 0.38, 0.4682, 0.38, 0.4682, 0.38, 0.4682, 0.38, 0.4682, 0.38, 0.4682, 0.38, 0.4682, 0.38, 0.4682, 0.38, 0.4682, 0.38, 0.4682, 0.38, 0.4682, 0.38, 0.4682, 0.38, 0.4682, 0.38, 0.4682, 0.38, 0.4682, 0.38, 0.4682, 0.38, 0.4682, 0.38, 0.4682, 0.38, 0.4682, 0.38, 0.4682, 0.38, 0.4682, 0.38, 0.4682, 0.38, 0.4682, 0.38, 0.4682, 0.38, 0.4682, 0.38, 0.4682, 0.38, 0.4682, 0.38, 0.4682, 0.38, 0.4682, 0.38, 0.4682, 0.38, 0.4682, 0.38, 0.4682, 0.38, 0.4682, 0.38, 0.4682, 0.38, 0.4682, 0.38, 0.4682, 0.38, 0.4682, 0.38, 0.4682, 0.38])
me_cylinder.materials.append(mat_frog)
me_cylinder.use_remesh_fix_poles = True
me_cylinder.use_remesh_preserve_attributes = False
me_cylinder.use_mirror_vertex_groups = False
me_cylinder.update()
arm_armature = bpy.data.armatures.new('Armature')  # bones are not reproduced

# ---- objects
ob_cube_001 = bpy.data.objects.new('Cube.001', me_cube_002)
ob_armature = bpy.data.objects.new('Armature', arm_armature)
ob_cylinder = bpy.data.objects.new('Cylinder', me_cylinder)

# ---- transforms, parenting, visibility, modifiers, constraints
ob_cube_001.parent = ob_armature
ob_cube_001.location = (0.0, 0.0, 0.0)
ob_cube_001.lineart.crease_threshold = 0.0
ob_cube_001.use_mesh_mirror_x = True
_vg = ob_cube_001.vertex_groups.new(name='root')
for _i, _w in zip([0, 1, 3, 4, 5, 6, 7, 8, 9, 10, 11, 12, 37, 38, 57, 63, 65, 115, 116, 117, 118, 119, 121, 124, 126, 128, 130, 133, 183, 184, 185, 188], [0.5576, 0.3383, 0.9926, 0.9544, 0.9917, 0.009846, 0.9926, 0.1055, 0.9981, 0.2041, 0.9996, 0.9924, 0.01371, 0.02535, 0.0676, 3.897e-06, 1.767e-07, 0.01568, 1.0, 0.9777, 0.997, 0.001158, 0.01378, 0.5798, 0.6951, 0.5505, 0.5172, 0.7092, 0.01636, 0.08022, 0.02317, 0.08707]): _vg.add([_i], _w, 'REPLACE')
_vg = ob_cube_001.vertex_groups.new(name='spine1')
for _i, _w in zip([1, 2, 3, 6, 7, 8, 9, 10, 11, 13, 14, 15, 17, 18, 19, 20, 21, 22, 23, 24, 28, 35, 37, 38, 39, 40, 41, 42, 49, 50, 51, 52, 53, 54, 55, 56, 57, 65, 66, 67, 68, 70, 72, 112, 113, 114, 115, 117, 119, 120, 121, 122, 126, 128, 187, 198, 206, 207, 211], [1.0, 0.1158, 0.01859, 0.1875, 0.09612, 0.9881, 0.06569, 0.9903, 9.666e-05, 0.04968, 0.05461, 0.03765, 0.00766, 0.04676, 0.0488, 0.04482, 0.03059, 0.002214, 0.00805, 0.03928, 0.009561, 0.0129, 0.993, 1.0, 0.5, 0.02385, 0.4565, 0.4505, 0.07095, 0.06599, 0.06292, 0.06848, 0.0831, 0.1152, 0.07258, 0.1502, 0.9992, 0.1636, 0.9978, 0.9999, 0.08617, 0.1073, 0.0683, 1.0, 0.1772, 1.0, 0.9266, 0.06839, 0.05327, 0.9417, 0.9997, 0.9998, 0.008236, 0.08433, 0.4684, 9.746e-06, 0.01082, 0.03383, 0.03691]): _vg.add([_i], _w, 'REPLACE')
_vg = ob_cube_001.vertex_groups.new(name='head')
for _i, _w in zip([2, 6, 7, 8, 13, 14, 15, 16, 17, 18, 19, 20, 21, 22, 23, 24, 25, 26, 27, 28, 29, 30, 31, 32, 33, 34, 35, 36, 40, 44, 45, 46, 47, 48, 49, 50, 51, 52, 53, 54, 55, 56, 57, 58, 59, 60, 61, 62, 63, 64, 65, 66, 69, 75, 112, 113, 114, 121, 122, 124, 184, 206, 207, 209, 211], [0.9993, 0.9906, 0.008489, 0.1996, 0.9841, 0.9971, 0.9977, 0.9981, 0.9936, 0.9992, 0.996, 0.9998, 0.9986, 1.0, 0.9998, 0.9989, 0.9999, 1.0, 0.9939, 0.9987, 0.9711, 1.0, 2.156e-06, 0.007924, 0.01506, 0.9941, 1.0, 0.9999, 0.05722, 0.000198, 0.02074, 0.9602, 0.981, 0.995, 0.9984, 1.0, 0.9997, 0.9999, 0.9987, 1.0, 0.9995, 0.9997, 0.1666, 1.0, 0.9947, 1.0, 0.9941, 0.9998, 0.9923, 0.9896, 0.9974, 0.1051, 0.03979, 0.03789, 0.1165, 0.5571, 0.02351, 0.1683, 0.003787, 0.1208, 0.003604, 0.9993, 1.0, 0.02775, 0.4346]): _vg.add([_i], _w, 'REPLACE')
_vg = ob_cube_001.vertex_groups.new(name='mouth')
for _i, _w in zip([1, 7, 9, 10, 25, 26, 27, 29, 30, 31, 32, 33, 35, 37, 38, 39, 40, 41, 42, 43, 44, 45, 46, 47, 48, 59, 60, 61, 63, 64, 65, 67, 68, 69, 70, 71, 72, 73, 74, 75, 77, 78, 79, 80, 81, 82, 83, 84, 85, 86, 87, 88, 89, 90, 91, 94, 96, 97, 98, 100, 101, 108, 109, 112, 114, 115, 120, 122, 128, 186, 189, 190, 191, 192, 193, 194, 195, 196, 200, 201, 202, 203, 204, 205, 208, 209, 210, 211], [0.0, 0.0, 0.01774, 0.003681, 0.002407, 3.902e-11, 0.02317, 0.0001254, 0.01427, 1.0, 1.0, 0.9997, 0.03858, 0.5047, 0.4982, 0.5007, 0.0, 0.5003, 0.5065, 1.0, 0.9914, 0.9998, 1.043e-05, 2.058e-05, 1.273e-08, 4.299e-06, 0.01674, 0.01763, 0.1754, 0.01472, 0.1909, 0.003044, 0.02565, 0.0008814, 0.0001582, 4.908e-11, 9.933e-10, 9.983e-09, 0.0, 0.0, 0.0001076, 0.0, 0.0, 2.518e-14, 0.0, 0.0, 0.0, 0.0, 0.0, 0.0, 0.0, 0.0, 0.0, 0.0, 0.0, 0.0, 0.0, 0.0, 0.0, 0.0, 0.0, 0.0, 0.0, 0.009711, 7.516e-05, 0.01397, 0.007261, 1.165e-07, 7.066e-08, 0.0, 0.0, 0.0, 0.0, 0.0, 0.0114, 0.0, 0.0, 0.0, 0.0, 0.0, 0.0, 0.0, 0.0, 4.066e-12, 0.9689, 1.0, 0.9538, 0.01719]): _vg.add([_i], _w, 'REPLACE')
_vg = ob_cube_001.vertex_groups.new(name='right_shoulder')
for _i, _w in zip([0, 1, 2, 6, 8, 10, 13, 14, 15, 16, 17, 18, 19, 20, 21, 22, 23, 24, 25, 26, 27, 29, 30, 31, 32, 33, 34, 35, 36, 37, 38, 39, 40, 41, 42, 43, 44, 45, 46, 47, 48, 49, 50, 51, 52, 53, 54, 56, 57, 58, 59, 60, 61, 63, 64, 65, 66, 67, 68, 69, 70, 72, 75, 77, 81, 82, 83, 84, 85, 112, 113, 114, 115, 117, 119, 120, 121, 122, 123, 125, 126, 127, 128, 129, 130, 131, 133, 136, 138, 139, 142, 143, 144, 146, 149, 152, 154, 155, 156, 163, 167, 168, 169, 170, 171, 172, 175, 176, 177, 179, 182, 183, 184, 185, 186, 187, 188, 189, 190, 191, 192, 193, 194, 195, 196, 197, 198, 199, 200, 206, 207, 209, 210, 211], [6.45e-10, 0.0002809, 0.0003175, 0.0, 0.0, 2.59e-05, 8.614e-08, 0.008772, 1.243e-06, 4.306e-08, 4.038e-09, 1.614e-07, 4.051e-08, 4.57e-07, 0.0005572, 2.918e-05, 8.79e-05, 1.283e-07, 7.173e-08, 6.987e-06, 1.728e-06, 0.01406, 5.34e-05, 1.166e-06, 1.426e-08, 0.006482, 0.0002194, 5.191e-06, 0.0115, 5.42e-11, 0.01426, 1.946e-06, 7.187e-06, 0.0, 0.0005112, 0.01154, 7.557e-05, 1.883e-08, 0.007287, 1.138e-06, 0.0, 0.005817, 0.01528, 9.589e-06, 1.009e-05, 0.0002412, 5.302e-06, 1.772e-11, 7.649e-08, 0.004713, 0.0001228, 0.007143, 9.42e-05, 0.0006295, 0.01797, 0.003974, 1.2e-07, 9.402e-05, 1.0, 0.9656, 0.9851, 0.9893, 0.9999, 1.0, 0.5617, 0.5297, 0.5076, 0.5004, 0.5001, 8.187e-06, 0.0008268, 3.141e-05, 3.242e-06, 0.0, 0.0, 1.873e-15, 0.000192, 2.107e-15, 0.0, 0.0, 0.0, 0.0, 5.312e-08, 0.0, 9.835e-09, 0.0, 0.0, 0.0, 0.0, 0.0, 0.0, 0.0, 0.0, 0.0, 0.0, 0.0, 0.0, 0.0, 0.0, 0.0, 0.0, 0.0, 0.0, 0.0, 0.0, 0.0, 0.0, 0.0, 0.0, 0.0, 0.0, 0.0, 0.0, 0.0, 1.454e-08, 0.000343, 0.0, 0.9996, 0.9934, 1.0, 0.9998, 1.0, 0.9969, 0.01014, 0.02681, 0.000113, 7.127e-07, 0.00412, 0.001084, 0.0, 4.874e-08, 0.005668, 0.00235, 3.663e-05]): _vg.add([_i], _w, 'REPLACE')
_vg = ob_cube_001.vertex_groups.new(name='right_arm')
for _i, _w in zip([0, 29, 30, 40, 46, 60, 61, 67, 68, 70, 71, 73, 74, 76, 77, 78, 79, 80, 81, 82, 83, 84, 85, 86, 87, 88, 89, 90, 91, 96, 98, 109, 114, 115, 120, 183, 189, 190, 191, 192, 193, 194, 195, 196, 197, 198, 199, 200, 201, 202, 203, 204, 205], [0.0, 0.0, 0.0, 0.009635, 0.0, 0.0, 0.0, 5.906e-06, 0.007628, 0.0001492, 0.0002921, 4.558e-06, 1.431e-06, 0.0008374, 0.003865, 0.001499, 1.509e-07, 1.0, 0.5, 0.5112, 0.5201, 0.5, 0.7569, 0.001569, 0.003798, 0.0, 0.0, 0.0001025, 5.822e-05, 0.0, 0.0, 0.0, 0.0001146, 0.03601, 0.001664, 0.0, 2.227e-05, 0.01025, 0.002816, 1.835e-06, 0.0003405, 0.09109, 1.0, 1.0, 1.0, 0.9931, 0.9957, 1.0, 1.0, 0.9996, 0.9856, 1.0, 0.9997]): _vg.add([_i], _w, 'REPLACE')
_vg = ob_cube_001.vertex_groups.new(name='right_hand')
for _i, _w in zip([46, 71, 73, 74, 76, 78, 79, 80, 86, 87, 88, 89, 90, 91, 92, 93, 94, 95, 96, 97, 98, 99, 100, 101, 102, 103, 104, 105, 106, 107, 108, 109, 110, 111, 197, 201, 202, 203, 204, 205], [0.0, 0.9977, 0.9997, 0.9978, 0.9982, 0.9986, 0.9967, 5.677e-07, 0.9998, 0.9996, 0.9767, 0.998, 0.9967, 0.9991, 0.9975, 0.9967, 0.994, 0.9968, 0.9993, 1.003, 0.9999, 0.997, 0.9996, 0.9996, 0.9994, 0.9994, 0.9976, 0.9978, 0.9974, 0.9974, 0.9986, 0.9989, 0.9979, 0.9982, 0.0, 0.004963, 8.632e-05, 8.588e-06, 0.0001063, 0.00237]): _vg.add([_i], _w, 'REPLACE')
_vg = ob_cube_001.vertex_groups.new(name='left_shoulder')
for _i, _w in zip([0, 1, 6, 8, 10, 33, 43, 45, 52, 53, 54, 56, 57, 62, 63, 64, 68, 70, 75, 77, 112, 113, 117, 119, 126, 128, 132, 169, 170, 171, 174, 175, 179, 180, 183, 184, 186, 187, 188], [0.0, 0.0, 0.0, 0.0, 0.0, 0.0, 0.0, 0.0, 0.0, 0.0, 0.0, 0.0, 0.0, 0.0, 0.0, 0.0, 0.0, 0.0, 0.0, 0.0, 0.0, 0.0, 0.0, 0.0, 0.0, 0.0, 0.0, 0.0, 0.0, 0.0, 0.0, 0.0, 0.0, 0.0, 0.0, 0.0, 0.0, 0.0, 0.0]): _vg.add([_i], _w, 'REPLACE')
_vg = ob_cube_001.vertex_groups.new(name='left_arm')
_vg = ob_cube_001.vertex_groups.new(name='left_hand')
_vg = ob_cube_001.vertex_groups.new(name='right_left')
for _i, _w in zip([0, 1, 2, 3, 4, 5, 6, 7, 8, 9, 10, 11, 12, 13, 14, 15, 19, 20, 21, 25, 35, 37, 40, 49, 50, 51, 54, 56, 57, 66, 67, 68, 69, 70, 71, 72, 73, 74, 75, 77, 79, 80, 81, 82, 83, 85, 86, 87, 88, 89, 90, 91, 112, 113, 114, 115, 116, 117, 118, 119, 120, 121, 122, 123, 124, 125, 126, 127, 128, 129, 130, 131, 132, 133, 136, 139, 166, 167, 168, 169, 170, 171, 172, 173, 174, 175, 176, 177, 179, 181, 182, 183, 184, 185, 186, 187, 188, 189, 190, 191, 192, 194, 195, 196, 197, 199, 200, 201, 205, 207, 211], [0.4874, 4.311e-05, 1.477e-11, 1.384e-08, 2.176e-08, 7.619e-06, 0.0, 4.041e-05, 2.238e-06, 0.0001229, 0.0002616, 0.001832, 0.000403, 0.0, 0.0, 0.0, 0.0, 0.0, 0.0, 0.0, 0.0, 0.0, 0.0, 0.0, 0.0, 0.0, 0.0, 7.256e-05, 6.352e-05, 1.599e-05, 0.001474, 1.076e-05, 1.927e-05, 0.0009759, 0.0, 0.0001011, 0.0, 0.0, 0.0, 0.0, 0.0, 0.0, 0.0, 0.0, 0.0, 0.0, 0.0, 0.0, 0.0, 0.0, 0.0, 0.0, 0.0, 2.014e-05, 0.0, 2.118e-05, 0.0003819, 1.338e-06, 5.58e-09, 3.387e-08, 4.144e-07, 0.004724, 7.996e-05, 0.0, 0.4871, 0.5192, 0.5, 0.5348, 0.4187, 0.5932, 0.4112, 0.588, 0.5001, 0.4984, 0.0, 0.0, 0.9999, 1.0, 1.0, 0.9999, 0.9936, 0.996, 1.689e-06, 0.00315, 8.811e-05, 3.624e-05, 0.003339, 1.353e-05, 0.0, 0.0, 0.0, 0.9209, 1.0, 0.9999, 0.9967, 0.9992, 1.0, 0.0, 0.0, 0.0, 0.0, 0.0, 0.0, 0.0, 0.0, 0.0, 0.0, 0.0, 0.0, 0.0, 0.0]): _vg.add([_i], _w, 'REPLACE')
_vg = ob_cube_001.vertex_groups.new(name='right_leg2')
for _i, _w in zip([0, 4, 12, 81, 82, 116, 118, 123, 124, 125, 127, 129, 130, 131, 132, 133, 134, 135, 136, 137, 138, 139, 140, 141, 145, 147, 148, 151, 166, 167, 168, 169, 170, 171, 172, 173, 174, 175, 176, 177, 178, 179, 180, 181, 182, 183, 187, 190, 192, 195, 196], [0.0, 0.0, 0.0, 0.0, 0.0, 0.0, 0.0, 0.7483, 0.0, 0.4996, 0.4997, 0.4999, 0.0, 0.5, 0.4999, 0.0, 0.0004813, 0.002714, 0.0, 0.0007788, 0.004359, 5.248e-05, 4.005e-06, 0.0, 0.0008729, 0.0, 0.0, 0.0, 2.254e-08, 0.006034, 0.0001853, 5.766e-06, 2.498e-06, 0.002784, 0.8583, 0.8473, 0.8121, 0.8339, 0.8538, 0.8553, 0.9974, 0.7169, 0.9695, 0.9475, 0.6904, 0.0, 0.0, 0.0, 0.0, 0.0, 0.0]): _vg.add([_i], _w, 'REPLACE')
_vg = ob_cube_001.vertex_groups.new(name='right_foot')
for _i, _w in zip([123, 127, 129, 131, 134, 135, 136, 137, 138, 139, 140, 141, 142, 143, 144, 145, 146, 147, 148, 149, 150, 151, 152, 153, 154, 155, 156, 157, 158, 159, 160, 161, 162, 163, 164, 165, 167, 168, 169, 170, 175, 177, 179, 180, 181, 182], [0.004487, 0.0, 0.0, 0.0, 1.0, 0.9957, 0.9988, 0.9831, 0.9679, 1.0, 0.9933, 0.9833, 0.9849, 0.9965, 0.9998, 0.9928, 1.0, 0.9977, 0.9974, 0.9993, 1.0, 1.005, 0.9998, 0.9985, 0.9997, 0.9997, 0.9995, 0.9996, 0.9995, 0.9996, 0.9995, 0.9995, 0.9999, 1.0, 0.9998, 0.9998, 0.0, 0.0, 0.0, 0.0, 0.0, 0.0, 8.824e-05, 0.0002595, 0.0001356, 0.0001822]): _vg.add([_i], _w, 'REPLACE')
_vg = ob_cube_001.vertex_groups.new(name='left_left')
_vg = ob_cube_001.vertex_groups.new(name='left_leg2')
_vg = ob_cube_001.vertex_groups.new(name='left_foot')
_m = ob_cube_001.modifiers.new('Mirror', 'MIRROR')
_m.use_clip = True
_m = ob_cube_001.modifiers.new('Armature', 'ARMATURE')
_m.object = ob_armature
ob_armature.location = (0.0, 0.0, 0.0)
ob_armature.show_in_front = True
ob_armature.lineart.crease_threshold = 0.0
ob_cylinder.location = (0.0, 0.0, 0.0)
ob_cylinder.lineart.crease_threshold = 0.0
_m = ob_cylinder.modifiers.new('Mirror', 'MIRROR')

# ---- collection membership
col_collection.objects.link(ob_cube_001)
col_collection.objects.link(ob_armature)
col_collection.objects.link(ob_cylinder)

# ---- scene / render settings (as saved in the file)
scene.frame_start = 1; scene.frame_end = 250; scene.frame_set(0)
scene.render.engine = 'BLENDER_EEVEE_NEXT'
scene.cycles.use_denoising = False
scene.cycles.samples = 128
scene.cycles.sampling_pattern = 'TABULATED_SOBOL'
scene.cycles.use_adaptive_sampling = False
scene.cycles.use_light_tree = False
scene.view_settings.view_transform = 'Filmic'
bpy.context.view_layer.update()

# ---- added for rendering (the .blend has no active camera and no usable light): camera, sun
cam_auto = bpy.data.cameras.new('AutoCamera')
cam_auto.lens = 50.0
cam_auto.sensor_width = 36.0
cam_auto.clip_end = 1000.0
ob_auto_camera = bpy.data.objects.new('AutoCamera', cam_auto)
scene.collection.objects.link(ob_auto_camera)
ob_auto_camera.location = (2.95779, -3.34577, 2.69603)
ob_auto_camera.rotation_euler = (1.09748, -7.21219e-08, 0.694738)
scene.camera = ob_auto_camera
light_auto_sun = bpy.data.lights.new('AutoSun', 'SUN')
light_auto_sun.energy = 3.0
light_auto_sun.angle = 0.0523599
ob_auto_sun = bpy.data.objects.new('AutoSun', light_auto_sun)
scene.collection.objects.link(ob_auto_sun)
ob_auto_sun.rotation_euler = (0.872665, 0.174533, 0.523599)
bpy.context.view_layer.update()
